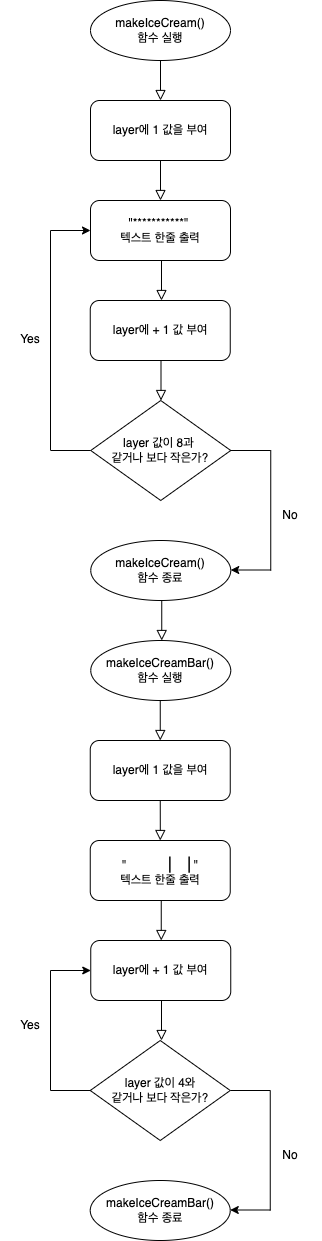

The diagram above was exported from draw.io. Its source (the exported page's mxGraphModel, read from the mxfile embedded in the PNG):
<mxGraphModel dx="749" dy="588" grid="1" gridSize="10" guides="1" tooltips="1" connect="1" arrows="1" fold="1" page="1" pageScale="1" pageWidth="827" pageHeight="1169" math="0" shadow="0">
  <root>
    <mxCell id="WIyWlLk6GJQsqaUBKTNV-0" />
    <mxCell id="WIyWlLk6GJQsqaUBKTNV-1" parent="WIyWlLk6GJQsqaUBKTNV-0" />
    <mxCell id="WIyWlLk6GJQsqaUBKTNV-2" value="" style="rounded=0;html=1;jettySize=auto;orthogonalLoop=1;fontSize=11;endArrow=block;endFill=0;endSize=8;strokeWidth=1;shadow=0;labelBackgroundColor=none;edgeStyle=orthogonalEdgeStyle;entryX=0.5;entryY=0;entryDx=0;entryDy=0;" parent="WIyWlLk6GJQsqaUBKTNV-1" target="DgiyY4KKmG_oGZ9aCGoK-0" edge="1">
      <mxGeometry relative="1" as="geometry">
        <mxPoint x="230" y="100" as="sourcePoint" />
        <mxPoint x="220" y="120" as="targetPoint" />
      </mxGeometry>
    </mxCell>
    <mxCell id="DgiyY4KKmG_oGZ9aCGoK-0" value="layer에 1 값을 부여" style="rounded=1;whiteSpace=wrap;html=1;" vertex="1" parent="WIyWlLk6GJQsqaUBKTNV-1">
      <mxGeometry x="160" y="140" width="140" height="60" as="geometry" />
    </mxCell>
    <mxCell id="DgiyY4KKmG_oGZ9aCGoK-3" value="" style="rounded=0;html=1;jettySize=auto;orthogonalLoop=1;fontSize=11;endArrow=block;endFill=0;endSize=8;strokeWidth=1;shadow=0;labelBackgroundColor=none;edgeStyle=orthogonalEdgeStyle;" edge="1" parent="WIyWlLk6GJQsqaUBKTNV-1">
      <mxGeometry relative="1" as="geometry">
        <mxPoint x="230" y="200" as="sourcePoint" />
        <mxPoint x="230" y="240" as="targetPoint" />
        <Array as="points">
          <mxPoint x="230" y="230" />
          <mxPoint x="230" y="230" />
        </Array>
      </mxGeometry>
    </mxCell>
    <mxCell id="DgiyY4KKmG_oGZ9aCGoK-4" value="&quot;***********&quot; &lt;br&gt;텍스트 한줄 출력" style="rounded=1;whiteSpace=wrap;html=1;" vertex="1" parent="WIyWlLk6GJQsqaUBKTNV-1">
      <mxGeometry x="160" y="240" width="140" height="60" as="geometry" />
    </mxCell>
    <mxCell id="DgiyY4KKmG_oGZ9aCGoK-5" value="" style="rounded=0;html=1;jettySize=auto;orthogonalLoop=1;fontSize=11;endArrow=block;endFill=0;endSize=8;strokeWidth=1;shadow=0;labelBackgroundColor=none;edgeStyle=orthogonalEdgeStyle;" edge="1" parent="WIyWlLk6GJQsqaUBKTNV-1">
      <mxGeometry relative="1" as="geometry">
        <mxPoint x="231" y="300" as="sourcePoint" />
        <mxPoint x="231" y="340" as="targetPoint" />
      </mxGeometry>
    </mxCell>
    <mxCell id="DgiyY4KKmG_oGZ9aCGoK-7" value="&lt;font style=&quot;font-size: 12px&quot;&gt;layer 값이 8과 &lt;br&gt;같거나 보다 작은가?&lt;/font&gt;" style="rhombus;whiteSpace=wrap;html=1;verticalAlign=middle;labelPosition=center;verticalLabelPosition=middle;align=center;spacing=2;fontSize=12;" vertex="1" parent="WIyWlLk6GJQsqaUBKTNV-1">
      <mxGeometry x="160.25" y="440" width="140" height="100" as="geometry" />
    </mxCell>
    <mxCell id="DgiyY4KKmG_oGZ9aCGoK-9" value="" style="endArrow=none;html=1;rounded=0;" edge="1" parent="WIyWlLk6GJQsqaUBKTNV-1">
      <mxGeometry width="50" height="50" relative="1" as="geometry">
        <mxPoint x="120" y="490" as="sourcePoint" />
        <mxPoint x="120" y="270" as="targetPoint" />
      </mxGeometry>
    </mxCell>
    <mxCell id="DgiyY4KKmG_oGZ9aCGoK-10" value="" style="endArrow=none;html=1;rounded=0;exitX=0;exitY=0.5;exitDx=0;exitDy=0;" edge="1" parent="WIyWlLk6GJQsqaUBKTNV-1" source="DgiyY4KKmG_oGZ9aCGoK-7">
      <mxGeometry width="50" height="50" relative="1" as="geometry">
        <mxPoint x="360.25" y="340" as="sourcePoint" />
        <mxPoint x="120.25" y="490" as="targetPoint" />
      </mxGeometry>
    </mxCell>
    <mxCell id="DgiyY4KKmG_oGZ9aCGoK-11" value="" style="endArrow=classic;html=1;rounded=0;entryX=0;entryY=0.5;entryDx=0;entryDy=0;" edge="1" parent="WIyWlLk6GJQsqaUBKTNV-1" target="DgiyY4KKmG_oGZ9aCGoK-4">
      <mxGeometry width="50" height="50" relative="1" as="geometry">
        <mxPoint x="120" y="270" as="sourcePoint" />
        <mxPoint x="410" y="190" as="targetPoint" />
      </mxGeometry>
    </mxCell>
    <mxCell id="DgiyY4KKmG_oGZ9aCGoK-12" value="Yes" style="text;html=1;strokeColor=none;fillColor=none;align=center;verticalAlign=middle;whiteSpace=wrap;rounded=0;" vertex="1" parent="WIyWlLk6GJQsqaUBKTNV-1">
      <mxGeometry x="70" y="364" width="60" height="30" as="geometry" />
    </mxCell>
    <mxCell id="DgiyY4KKmG_oGZ9aCGoK-14" value="" style="endArrow=classic;html=1;rounded=0;" edge="1" parent="WIyWlLk6GJQsqaUBKTNV-1">
      <mxGeometry width="50" height="50" relative="1" as="geometry">
        <mxPoint x="340.25" y="609.5" as="sourcePoint" />
        <mxPoint x="300.25" y="609.5" as="targetPoint" />
        <Array as="points" />
      </mxGeometry>
    </mxCell>
    <mxCell id="DgiyY4KKmG_oGZ9aCGoK-16" value="&lt;span&gt;makeIceCream()&lt;/span&gt;&lt;br&gt;&lt;span&gt;함수 실행&lt;/span&gt;" style="ellipse;whiteSpace=wrap;html=1;fontSize=12;" vertex="1" parent="WIyWlLk6GJQsqaUBKTNV-1">
      <mxGeometry x="160" y="40" width="140" height="60" as="geometry" />
    </mxCell>
    <mxCell id="DgiyY4KKmG_oGZ9aCGoK-17" value="makeIceCream()&lt;br&gt;함수 종료" style="ellipse;whiteSpace=wrap;html=1;fontSize=12;" vertex="1" parent="WIyWlLk6GJQsqaUBKTNV-1">
      <mxGeometry x="160.25" y="580" width="140" height="60" as="geometry" />
    </mxCell>
    <mxCell id="DgiyY4KKmG_oGZ9aCGoK-18" value="" style="endArrow=none;html=1;rounded=0;" edge="1" parent="WIyWlLk6GJQsqaUBKTNV-1">
      <mxGeometry width="50" height="50" relative="1" as="geometry">
        <mxPoint x="340.25" y="610" as="sourcePoint" />
        <mxPoint x="340.25" y="490" as="targetPoint" />
      </mxGeometry>
    </mxCell>
    <mxCell id="DgiyY4KKmG_oGZ9aCGoK-19" value="" style="endArrow=none;html=1;rounded=0;" edge="1" parent="WIyWlLk6GJQsqaUBKTNV-1">
      <mxGeometry width="50" height="50" relative="1" as="geometry">
        <mxPoint x="340.25" y="490" as="sourcePoint" />
        <mxPoint x="300.25" y="490" as="targetPoint" />
        <Array as="points">
          <mxPoint x="340.25" y="490" />
        </Array>
      </mxGeometry>
    </mxCell>
    <mxCell id="DgiyY4KKmG_oGZ9aCGoK-20" value="No" style="text;html=1;strokeColor=none;fillColor=none;align=center;verticalAlign=middle;whiteSpace=wrap;rounded=0;" vertex="1" parent="WIyWlLk6GJQsqaUBKTNV-1">
      <mxGeometry x="330.25" y="540" width="60" height="30" as="geometry" />
    </mxCell>
    <mxCell id="DgiyY4KKmG_oGZ9aCGoK-21" value="&lt;span&gt;makeIceCreamBar()&lt;/span&gt;&lt;br&gt;&lt;span&gt;함수 실행&lt;/span&gt;" style="ellipse;whiteSpace=wrap;html=1;fontSize=12;" vertex="1" parent="WIyWlLk6GJQsqaUBKTNV-1">
      <mxGeometry x="160.25" y="680" width="140" height="60" as="geometry" />
    </mxCell>
    <mxCell id="DgiyY4KKmG_oGZ9aCGoK-23" value="" style="rounded=0;html=1;jettySize=auto;orthogonalLoop=1;fontSize=11;endArrow=block;endFill=0;endSize=8;strokeWidth=1;shadow=0;labelBackgroundColor=none;edgeStyle=orthogonalEdgeStyle;" edge="1" parent="WIyWlLk6GJQsqaUBKTNV-1">
      <mxGeometry relative="1" as="geometry">
        <mxPoint x="231.25" y="640" as="sourcePoint" />
        <mxPoint x="231.25" y="680" as="targetPoint" />
      </mxGeometry>
    </mxCell>
    <mxCell id="DgiyY4KKmG_oGZ9aCGoK-25" value="" style="rounded=0;html=1;jettySize=auto;orthogonalLoop=1;fontSize=11;endArrow=block;endFill=0;endSize=8;strokeWidth=1;shadow=0;labelBackgroundColor=none;edgeStyle=orthogonalEdgeStyle;entryX=0.5;entryY=0;entryDx=0;entryDy=0;" edge="1" parent="WIyWlLk6GJQsqaUBKTNV-1" target="DgiyY4KKmG_oGZ9aCGoK-26">
      <mxGeometry relative="1" as="geometry">
        <mxPoint x="229.75" y="740" as="sourcePoint" />
        <mxPoint x="219.75" y="760" as="targetPoint" />
      </mxGeometry>
    </mxCell>
    <mxCell id="DgiyY4KKmG_oGZ9aCGoK-26" value="layer에 1 값을 부여" style="rounded=1;whiteSpace=wrap;html=1;" vertex="1" parent="WIyWlLk6GJQsqaUBKTNV-1">
      <mxGeometry x="159.75" y="780" width="140" height="60" as="geometry" />
    </mxCell>
    <mxCell id="DgiyY4KKmG_oGZ9aCGoK-27" value="" style="rounded=0;html=1;jettySize=auto;orthogonalLoop=1;fontSize=11;endArrow=block;endFill=0;endSize=8;strokeWidth=1;shadow=0;labelBackgroundColor=none;edgeStyle=orthogonalEdgeStyle;" edge="1" parent="WIyWlLk6GJQsqaUBKTNV-1">
      <mxGeometry relative="1" as="geometry">
        <mxPoint x="229.75" y="840" as="sourcePoint" />
        <mxPoint x="229.75" y="880" as="targetPoint" />
        <Array as="points">
          <mxPoint x="229.75" y="870" />
          <mxPoint x="229.75" y="870" />
        </Array>
      </mxGeometry>
    </mxCell>
    <mxCell id="DgiyY4KKmG_oGZ9aCGoK-28" value="&lt;span style=&quot;background-color: rgb(255 , 255 , 255)&quot;&gt;&quot;&lt;span class=&quot;Apple-converted-space&quot; style=&quot;font-family: &amp;#34;menlo&amp;#34; ; font-size: 16px&quot;&gt;&amp;nbsp; &amp;nbsp; &lt;/span&gt;&lt;span style=&quot;font-family: &amp;#34;menlo&amp;#34; ; font-size: 16px&quot;&gt;| |&lt;/span&gt;&lt;span&gt;&quot;&lt;/span&gt;&lt;br&gt;텍스트 한줄 출력&lt;/span&gt;" style="rounded=1;whiteSpace=wrap;html=1;" vertex="1" parent="WIyWlLk6GJQsqaUBKTNV-1">
      <mxGeometry x="159.75" y="880" width="140" height="60" as="geometry" />
    </mxCell>
    <mxCell id="DgiyY4KKmG_oGZ9aCGoK-29" value="" style="rounded=0;html=1;jettySize=auto;orthogonalLoop=1;fontSize=11;endArrow=block;endFill=0;endSize=8;strokeWidth=1;shadow=0;labelBackgroundColor=none;edgeStyle=orthogonalEdgeStyle;" edge="1" parent="WIyWlLk6GJQsqaUBKTNV-1">
      <mxGeometry relative="1" as="geometry">
        <mxPoint x="230.75" y="940" as="sourcePoint" />
        <mxPoint x="230.75" y="980" as="targetPoint" />
      </mxGeometry>
    </mxCell>
    <mxCell id="DgiyY4KKmG_oGZ9aCGoK-30" value="&lt;font style=&quot;font-size: 12px&quot;&gt;layer 값이 4와&lt;br&gt;같거나 보다 작은가?&lt;/font&gt;" style="rhombus;whiteSpace=wrap;html=1;verticalAlign=middle;labelPosition=center;verticalLabelPosition=middle;align=center;spacing=2;fontSize=12;" vertex="1" parent="WIyWlLk6GJQsqaUBKTNV-1">
      <mxGeometry x="159.75" y="1080" width="140" height="100" as="geometry" />
    </mxCell>
    <mxCell id="DgiyY4KKmG_oGZ9aCGoK-31" value="" style="endArrow=none;html=1;rounded=0;" edge="1" parent="WIyWlLk6GJQsqaUBKTNV-1">
      <mxGeometry width="50" height="50" relative="1" as="geometry">
        <mxPoint x="120" y="1130" as="sourcePoint" />
        <mxPoint x="120" y="1010" as="targetPoint" />
      </mxGeometry>
    </mxCell>
    <mxCell id="DgiyY4KKmG_oGZ9aCGoK-32" value="" style="endArrow=none;html=1;rounded=0;exitX=0;exitY=0.5;exitDx=0;exitDy=0;" edge="1" parent="WIyWlLk6GJQsqaUBKTNV-1" source="DgiyY4KKmG_oGZ9aCGoK-30">
      <mxGeometry width="50" height="50" relative="1" as="geometry">
        <mxPoint x="359.75" y="950" as="sourcePoint" />
        <mxPoint x="120" y="1130" as="targetPoint" />
      </mxGeometry>
    </mxCell>
    <mxCell id="DgiyY4KKmG_oGZ9aCGoK-33" value="" style="endArrow=classic;html=1;rounded=0;entryX=0;entryY=0.5;entryDx=0;entryDy=0;" edge="1" parent="WIyWlLk6GJQsqaUBKTNV-1" target="DgiyY4KKmG_oGZ9aCGoK-43">
      <mxGeometry width="50" height="50" relative="1" as="geometry">
        <mxPoint x="120" y="1010" as="sourcePoint" />
        <mxPoint x="160" y="980" as="targetPoint" />
      </mxGeometry>
    </mxCell>
    <mxCell id="DgiyY4KKmG_oGZ9aCGoK-34" value="" style="endArrow=classic;html=1;rounded=0;" edge="1" parent="WIyWlLk6GJQsqaUBKTNV-1">
      <mxGeometry width="50" height="50" relative="1" as="geometry">
        <mxPoint x="339.75" y="1249.5" as="sourcePoint" />
        <mxPoint x="299.75" y="1249.5" as="targetPoint" />
        <Array as="points" />
      </mxGeometry>
    </mxCell>
    <mxCell id="DgiyY4KKmG_oGZ9aCGoK-35" value="makeIceCreamBar()&lt;br&gt;함수 종료" style="ellipse;whiteSpace=wrap;html=1;fontSize=12;" vertex="1" parent="WIyWlLk6GJQsqaUBKTNV-1">
      <mxGeometry x="159.75" y="1220" width="140" height="60" as="geometry" />
    </mxCell>
    <mxCell id="DgiyY4KKmG_oGZ9aCGoK-36" value="" style="endArrow=none;html=1;rounded=0;" edge="1" parent="WIyWlLk6GJQsqaUBKTNV-1">
      <mxGeometry width="50" height="50" relative="1" as="geometry">
        <mxPoint x="339.75" y="1250" as="sourcePoint" />
        <mxPoint x="339.75" y="1130" as="targetPoint" />
      </mxGeometry>
    </mxCell>
    <mxCell id="DgiyY4KKmG_oGZ9aCGoK-37" value="" style="endArrow=none;html=1;rounded=0;" edge="1" parent="WIyWlLk6GJQsqaUBKTNV-1">
      <mxGeometry width="50" height="50" relative="1" as="geometry">
        <mxPoint x="339.75" y="1130" as="sourcePoint" />
        <mxPoint x="299.75" y="1130" as="targetPoint" />
        <Array as="points">
          <mxPoint x="339.75" y="1130" />
        </Array>
      </mxGeometry>
    </mxCell>
    <mxCell id="DgiyY4KKmG_oGZ9aCGoK-38" value="Yes" style="text;html=1;strokeColor=none;fillColor=none;align=center;verticalAlign=middle;whiteSpace=wrap;rounded=0;" vertex="1" parent="WIyWlLk6GJQsqaUBKTNV-1">
      <mxGeometry x="70" y="1050" width="60" height="30" as="geometry" />
    </mxCell>
    <mxCell id="DgiyY4KKmG_oGZ9aCGoK-39" value="No" style="text;html=1;strokeColor=none;fillColor=none;align=center;verticalAlign=middle;whiteSpace=wrap;rounded=0;" vertex="1" parent="WIyWlLk6GJQsqaUBKTNV-1">
      <mxGeometry x="329.75" y="1180" width="60" height="30" as="geometry" />
    </mxCell>
    <mxCell id="DgiyY4KKmG_oGZ9aCGoK-40" value="layer에 + 1 값 부여" style="rounded=1;whiteSpace=wrap;html=1;" vertex="1" parent="WIyWlLk6GJQsqaUBKTNV-1">
      <mxGeometry x="159.75" y="340" width="140" height="60" as="geometry" />
    </mxCell>
    <mxCell id="DgiyY4KKmG_oGZ9aCGoK-42" value="" style="rounded=0;html=1;jettySize=auto;orthogonalLoop=1;fontSize=11;endArrow=block;endFill=0;endSize=8;strokeWidth=1;shadow=0;labelBackgroundColor=none;edgeStyle=orthogonalEdgeStyle;" edge="1" parent="WIyWlLk6GJQsqaUBKTNV-1">
      <mxGeometry relative="1" as="geometry">
        <mxPoint x="230.5" y="400" as="sourcePoint" />
        <mxPoint x="230.5" y="440" as="targetPoint" />
      </mxGeometry>
    </mxCell>
    <mxCell id="DgiyY4KKmG_oGZ9aCGoK-43" value="layer에 + 1 값 부여" style="rounded=1;whiteSpace=wrap;html=1;" vertex="1" parent="WIyWlLk6GJQsqaUBKTNV-1">
      <mxGeometry x="160.25" y="980" width="140" height="60" as="geometry" />
    </mxCell>
    <mxCell id="DgiyY4KKmG_oGZ9aCGoK-44" value="" style="rounded=0;html=1;jettySize=auto;orthogonalLoop=1;fontSize=11;endArrow=block;endFill=0;endSize=8;strokeWidth=1;shadow=0;labelBackgroundColor=none;edgeStyle=orthogonalEdgeStyle;" edge="1" parent="WIyWlLk6GJQsqaUBKTNV-1">
      <mxGeometry relative="1" as="geometry">
        <mxPoint x="231" y="1040" as="sourcePoint" />
        <mxPoint x="231" y="1080" as="targetPoint" />
      </mxGeometry>
    </mxCell>
  </root>
</mxGraphModel>